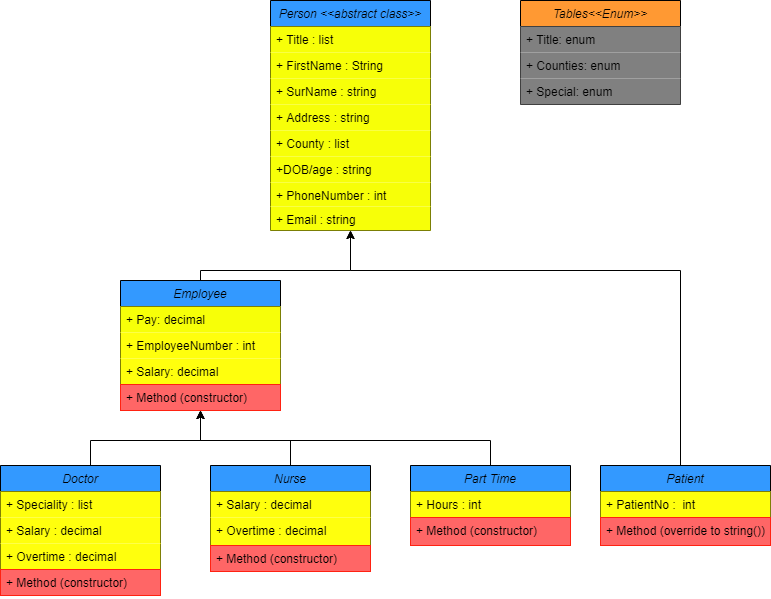

The diagram above was exported from draw.io. Its source (the exported page's mxGraphModel, read from the mxfile embedded in the PNG):
<mxGraphModel dx="1342" dy="844" grid="1" gridSize="10" guides="1" tooltips="1" connect="1" arrows="1" fold="1" page="1" pageScale="1" pageWidth="827" pageHeight="1169" math="0" shadow="0">
  <root>
    <mxCell id="WIyWlLk6GJQsqaUBKTNV-0" />
    <mxCell id="WIyWlLk6GJQsqaUBKTNV-1" parent="WIyWlLk6GJQsqaUBKTNV-0" />
    <mxCell id="F-1z84F0UD0M1E4VxjG7-36" style="edgeStyle=orthogonalEdgeStyle;rounded=0;orthogonalLoop=1;jettySize=auto;html=1;entryX=0.5;entryY=1;entryDx=0;entryDy=0;fillColor=#F7FF08;" parent="WIyWlLk6GJQsqaUBKTNV-1" source="zkfFHV4jXpPFQw0GAbJ--0" target="F-1z84F0UD0M1E4VxjG7-2" edge="1">
      <mxGeometry relative="1" as="geometry">
        <mxPoint x="380" y="320" as="targetPoint" />
        <Array as="points">
          <mxPoint x="230" y="390" />
          <mxPoint x="380" y="390" />
        </Array>
      </mxGeometry>
    </mxCell>
    <mxCell id="zkfFHV4jXpPFQw0GAbJ--0" value="Employee" style="swimlane;fontStyle=2;align=center;verticalAlign=top;childLayout=stackLayout;horizontal=1;startSize=26;horizontalStack=0;resizeParent=1;resizeLast=0;collapsible=1;marginBottom=0;rounded=0;shadow=0;strokeWidth=1;fillColor=#3399FF;" parent="WIyWlLk6GJQsqaUBKTNV-1" vertex="1">
      <mxGeometry x="150" y="400" width="160" height="130" as="geometry">
        <mxRectangle x="150" y="400" width="160" height="26" as="alternateBounds" />
      </mxGeometry>
    </mxCell>
    <mxCell id="zkfFHV4jXpPFQw0GAbJ--2" value="+ Pay: decimal" style="text;align=left;verticalAlign=top;spacingLeft=4;spacingRight=4;overflow=hidden;rotatable=0;points=[[0,0.5],[1,0.5]];portConstraint=eastwest;rounded=0;shadow=0;html=0;fillColor=#F7FF08;" parent="zkfFHV4jXpPFQw0GAbJ--0" vertex="1">
      <mxGeometry y="26" width="160" height="26" as="geometry" />
    </mxCell>
    <mxCell id="F-1z84F0UD0M1E4VxjG7-24" value="+ EmployeeNumber : int&#10;" style="text;align=left;verticalAlign=top;spacingLeft=4;spacingRight=4;overflow=hidden;rotatable=0;points=[[0,0.5],[1,0.5]];portConstraint=eastwest;rounded=0;shadow=0;html=0;fillColor=#FFFF0D;" parent="zkfFHV4jXpPFQw0GAbJ--0" vertex="1">
      <mxGeometry y="52" width="160" height="26" as="geometry" />
    </mxCell>
    <mxCell id="F-1z84F0UD0M1E4VxjG7-25" value="+ Salary: decimal" style="text;align=left;verticalAlign=top;spacingLeft=4;spacingRight=4;overflow=hidden;rotatable=0;points=[[0,0.5],[1,0.5]];portConstraint=eastwest;rounded=0;shadow=0;html=0;fillColor=#FFFF0D;" parent="zkfFHV4jXpPFQw0GAbJ--0" vertex="1">
      <mxGeometry y="78" width="160" height="26" as="geometry" />
    </mxCell>
    <mxCell id="pOsoD-3b1sQfbgrFNo6W-4" value="+ Method (constructor)" style="text;align=left;verticalAlign=top;spacingLeft=4;spacingRight=4;overflow=hidden;rotatable=0;points=[[0,0.5],[1,0.5]];portConstraint=eastwest;strokeColor=#FF2212;fillColor=#FF6666;" parent="zkfFHV4jXpPFQw0GAbJ--0" vertex="1">
      <mxGeometry y="104" width="160" height="26" as="geometry" />
    </mxCell>
    <mxCell id="F-1z84F0UD0M1E4VxjG7-2" value="Person &lt;&lt;abstract class&gt;&gt;" style="swimlane;fontStyle=2;align=center;verticalAlign=top;childLayout=stackLayout;horizontal=1;startSize=26;horizontalStack=0;resizeParent=1;resizeLast=0;collapsible=1;marginBottom=0;rounded=0;shadow=0;strokeWidth=1;fillColor=#3399FF;" parent="WIyWlLk6GJQsqaUBKTNV-1" vertex="1">
      <mxGeometry x="300" y="120" width="160" height="230" as="geometry">
        <mxRectangle x="300" y="120" width="160" height="26" as="alternateBounds" />
      </mxGeometry>
    </mxCell>
    <mxCell id="pOsoD-3b1sQfbgrFNo6W-20" value="+ Title : list" style="text;align=left;verticalAlign=top;spacingLeft=4;spacingRight=4;overflow=hidden;rotatable=0;points=[[0,0.5],[1,0.5]];portConstraint=eastwest;fillColor=#F7FF08;" parent="F-1z84F0UD0M1E4VxjG7-2" vertex="1">
      <mxGeometry y="26" width="160" height="26" as="geometry" />
    </mxCell>
    <mxCell id="F-1z84F0UD0M1E4VxjG7-3" value="+ FirstName : String" style="text;align=left;verticalAlign=top;spacingLeft=4;spacingRight=4;overflow=hidden;rotatable=0;points=[[0,0.5],[1,0.5]];portConstraint=eastwest;fillColor=#F7FF08;" parent="F-1z84F0UD0M1E4VxjG7-2" vertex="1">
      <mxGeometry y="52" width="160" height="26" as="geometry" />
    </mxCell>
    <mxCell id="F-1z84F0UD0M1E4VxjG7-4" value="+ SurName : string" style="text;align=left;verticalAlign=top;spacingLeft=4;spacingRight=4;overflow=hidden;rotatable=0;points=[[0,0.5],[1,0.5]];portConstraint=eastwest;fillColor=#F7FF08;" parent="F-1z84F0UD0M1E4VxjG7-2" vertex="1">
      <mxGeometry y="78" width="160" height="26" as="geometry" />
    </mxCell>
    <mxCell id="F-1z84F0UD0M1E4VxjG7-5" value="+ Address : string" style="text;align=left;verticalAlign=top;spacingLeft=4;spacingRight=4;overflow=hidden;rotatable=0;points=[[0,0.5],[1,0.5]];portConstraint=eastwest;fillColor=#F7FF08;" parent="F-1z84F0UD0M1E4VxjG7-2" vertex="1">
      <mxGeometry y="104" width="160" height="26" as="geometry" />
    </mxCell>
    <mxCell id="F-1z84F0UD0M1E4VxjG7-6" value="+ County : list" style="text;align=left;verticalAlign=top;spacingLeft=4;spacingRight=4;overflow=hidden;rotatable=0;points=[[0,0.5],[1,0.5]];portConstraint=eastwest;fillColor=#F7FF08;" parent="F-1z84F0UD0M1E4VxjG7-2" vertex="1">
      <mxGeometry y="130" width="160" height="26" as="geometry" />
    </mxCell>
    <mxCell id="F-1z84F0UD0M1E4VxjG7-7" value="+DOB/age : string " style="text;align=left;verticalAlign=top;spacingLeft=4;spacingRight=4;overflow=hidden;rotatable=0;points=[[0,0.5],[1,0.5]];portConstraint=eastwest;rounded=0;shadow=0;html=0;fillColor=#F7FF08;" parent="F-1z84F0UD0M1E4VxjG7-2" vertex="1">
      <mxGeometry y="156" width="160" height="26" as="geometry" />
    </mxCell>
    <mxCell id="F-1z84F0UD0M1E4VxjG7-8" value="+ PhoneNumber : int&#10;" style="text;align=left;verticalAlign=top;spacingLeft=4;spacingRight=4;overflow=hidden;rotatable=0;points=[[0,0.5],[1,0.5]];portConstraint=eastwest;rounded=0;shadow=0;html=0;fillColor=#F7FF08;" parent="F-1z84F0UD0M1E4VxjG7-2" vertex="1">
      <mxGeometry y="182" width="160" height="24" as="geometry" />
    </mxCell>
    <mxCell id="pOsoD-3b1sQfbgrFNo6W-19" value="+ Email : string" style="text;align=left;verticalAlign=top;spacingLeft=4;spacingRight=4;overflow=hidden;rotatable=0;points=[[0,0.5],[1,0.5]];portConstraint=eastwest;rounded=0;shadow=0;html=0;fillColor=#F7FF08;" parent="F-1z84F0UD0M1E4VxjG7-2" vertex="1">
      <mxGeometry y="206" width="160" height="24" as="geometry" />
    </mxCell>
    <mxCell id="F-1z84F0UD0M1E4VxjG7-37" style="edgeStyle=orthogonalEdgeStyle;rounded=0;orthogonalLoop=1;jettySize=auto;html=1;entryX=0.5;entryY=1;entryDx=0;entryDy=0;fillColor=#FFFF0D;" parent="WIyWlLk6GJQsqaUBKTNV-1" source="F-1z84F0UD0M1E4VxjG7-9" target="zkfFHV4jXpPFQw0GAbJ--0" edge="1">
      <mxGeometry relative="1" as="geometry">
        <Array as="points">
          <mxPoint x="120" y="560" />
          <mxPoint x="230" y="560" />
        </Array>
      </mxGeometry>
    </mxCell>
    <mxCell id="F-1z84F0UD0M1E4VxjG7-9" value="Doctor" style="swimlane;fontStyle=2;align=center;verticalAlign=top;childLayout=stackLayout;horizontal=1;startSize=26;horizontalStack=0;resizeParent=1;resizeLast=0;collapsible=1;marginBottom=0;rounded=0;shadow=0;strokeWidth=1;fillColor=#3399FF;" parent="WIyWlLk6GJQsqaUBKTNV-1" vertex="1">
      <mxGeometry x="30" y="585" width="160" height="130" as="geometry">
        <mxRectangle x="30" y="585" width="160" height="26" as="alternateBounds" />
      </mxGeometry>
    </mxCell>
    <mxCell id="F-1z84F0UD0M1E4VxjG7-18" value="+ Speciality : list" style="text;align=left;verticalAlign=top;spacingLeft=4;spacingRight=4;overflow=hidden;rotatable=0;points=[[0,0.5],[1,0.5]];portConstraint=eastwest;fillColor=#FFFF0D;" parent="F-1z84F0UD0M1E4VxjG7-9" vertex="1">
      <mxGeometry y="26" width="160" height="26" as="geometry" />
    </mxCell>
    <mxCell id="F-1z84F0UD0M1E4VxjG7-26" value="+ Salary : decimal&#10;" style="text;align=left;verticalAlign=top;spacingLeft=4;spacingRight=4;overflow=hidden;rotatable=0;points=[[0,0.5],[1,0.5]];portConstraint=eastwest;fillColor=#FFFF0D;" parent="F-1z84F0UD0M1E4VxjG7-9" vertex="1">
      <mxGeometry y="52" width="160" height="26" as="geometry" />
    </mxCell>
    <mxCell id="F-1z84F0UD0M1E4VxjG7-27" value="+ Overtime : decimal&#10;" style="text;align=left;verticalAlign=top;spacingLeft=4;spacingRight=4;overflow=hidden;rotatable=0;points=[[0,0.5],[1,0.5]];portConstraint=eastwest;fillColor=#FFFF0D;" parent="F-1z84F0UD0M1E4VxjG7-9" vertex="1">
      <mxGeometry y="78" width="160" height="26" as="geometry" />
    </mxCell>
    <mxCell id="pOsoD-3b1sQfbgrFNo6W-0" value="+ Method (constructor)" style="text;align=left;verticalAlign=top;spacingLeft=4;spacingRight=4;overflow=hidden;rotatable=0;points=[[0,0.5],[1,0.5]];portConstraint=eastwest;strokeColor=#FF2212;fillColor=#FF6666;" parent="F-1z84F0UD0M1E4VxjG7-9" vertex="1">
      <mxGeometry y="104" width="160" height="26" as="geometry" />
    </mxCell>
    <mxCell id="F-1z84F0UD0M1E4VxjG7-38" style="edgeStyle=orthogonalEdgeStyle;rounded=0;orthogonalLoop=1;jettySize=auto;html=1;entryX=0.5;entryY=1;entryDx=0;entryDy=0;fillColor=#FFFF0D;" parent="WIyWlLk6GJQsqaUBKTNV-1" source="F-1z84F0UD0M1E4VxjG7-20" target="zkfFHV4jXpPFQw0GAbJ--0" edge="1">
      <mxGeometry relative="1" as="geometry">
        <Array as="points">
          <mxPoint x="320" y="560" />
          <mxPoint x="230" y="560" />
        </Array>
      </mxGeometry>
    </mxCell>
    <mxCell id="F-1z84F0UD0M1E4VxjG7-20" value="Nurse&#10;" style="swimlane;fontStyle=2;align=center;verticalAlign=top;childLayout=stackLayout;horizontal=1;startSize=26;horizontalStack=0;resizeParent=1;resizeLast=0;collapsible=1;marginBottom=0;rounded=0;shadow=0;strokeWidth=1;fillColor=#3399FF;" parent="WIyWlLk6GJQsqaUBKTNV-1" vertex="1">
      <mxGeometry x="240" y="585" width="160" height="106" as="geometry">
        <mxRectangle x="240" y="585" width="160" height="26" as="alternateBounds" />
      </mxGeometry>
    </mxCell>
    <mxCell id="F-1z84F0UD0M1E4VxjG7-22" value="+ Salary : decimal&#10;" style="text;align=left;verticalAlign=top;spacingLeft=4;spacingRight=4;overflow=hidden;rotatable=0;points=[[0,0.5],[1,0.5]];portConstraint=eastwest;fillColor=#FFFF0D;" parent="F-1z84F0UD0M1E4VxjG7-20" vertex="1">
      <mxGeometry y="26" width="160" height="26" as="geometry" />
    </mxCell>
    <mxCell id="F-1z84F0UD0M1E4VxjG7-23" value="+ Overtime : decimal&#10;" style="text;align=left;verticalAlign=top;spacingLeft=4;spacingRight=4;overflow=hidden;rotatable=0;points=[[0,0.5],[1,0.5]];portConstraint=eastwest;fillColor=#FFFF0D;" parent="F-1z84F0UD0M1E4VxjG7-20" vertex="1">
      <mxGeometry y="52" width="160" height="28" as="geometry" />
    </mxCell>
    <mxCell id="pOsoD-3b1sQfbgrFNo6W-1" value="+ Method (constructor)" style="text;align=left;verticalAlign=top;spacingLeft=4;spacingRight=4;overflow=hidden;rotatable=0;points=[[0,0.5],[1,0.5]];portConstraint=eastwest;strokeColor=#FF2212;fillColor=#FF6666;" parent="F-1z84F0UD0M1E4VxjG7-20" vertex="1">
      <mxGeometry y="80" width="160" height="26" as="geometry" />
    </mxCell>
    <mxCell id="F-1z84F0UD0M1E4VxjG7-35" style="edgeStyle=orthogonalEdgeStyle;rounded=0;orthogonalLoop=1;jettySize=auto;html=1;entryX=0.5;entryY=1;entryDx=0;entryDy=0;" parent="WIyWlLk6GJQsqaUBKTNV-1" source="F-1z84F0UD0M1E4VxjG7-30" target="F-1z84F0UD0M1E4VxjG7-2" edge="1">
      <mxGeometry relative="1" as="geometry">
        <Array as="points">
          <mxPoint x="710" y="390" />
          <mxPoint x="380" y="390" />
        </Array>
      </mxGeometry>
    </mxCell>
    <mxCell id="F-1z84F0UD0M1E4VxjG7-30" value="Patient&#10;" style="swimlane;fontStyle=2;align=center;verticalAlign=top;childLayout=stackLayout;horizontal=1;startSize=26;horizontalStack=0;resizeParent=1;resizeLast=0;collapsible=1;marginBottom=0;rounded=0;shadow=0;strokeWidth=1;fillColor=#3399FF;" parent="WIyWlLk6GJQsqaUBKTNV-1" vertex="1">
      <mxGeometry x="630" y="585" width="170" height="80" as="geometry">
        <mxRectangle x="630" y="585" width="160" height="26" as="alternateBounds" />
      </mxGeometry>
    </mxCell>
    <mxCell id="F-1z84F0UD0M1E4VxjG7-32" value="+ PatientNo :  int&#10;" style="text;align=left;verticalAlign=top;spacingLeft=4;spacingRight=4;overflow=hidden;rotatable=0;points=[[0,0.5],[1,0.5]];portConstraint=eastwest;fillColor=#FFFF0D;" parent="F-1z84F0UD0M1E4VxjG7-30" vertex="1">
      <mxGeometry y="26" width="170" height="26" as="geometry" />
    </mxCell>
    <mxCell id="pOsoD-3b1sQfbgrFNo6W-3" value="+ Method (override to string())" style="text;align=left;verticalAlign=top;spacingLeft=4;spacingRight=4;overflow=hidden;rotatable=0;points=[[0,0.5],[1,0.5]];portConstraint=eastwest;strokeColor=#FF2212;fillColor=#FF6666;" parent="F-1z84F0UD0M1E4VxjG7-30" vertex="1">
      <mxGeometry y="52" width="170" height="28" as="geometry" />
    </mxCell>
    <mxCell id="F-1z84F0UD0M1E4VxjG7-39" style="edgeStyle=orthogonalEdgeStyle;rounded=0;orthogonalLoop=1;jettySize=auto;html=1;entryX=0.5;entryY=1;entryDx=0;entryDy=0;fillColor=#FFFF0D;" parent="WIyWlLk6GJQsqaUBKTNV-1" source="F-1z84F0UD0M1E4VxjG7-33" target="zkfFHV4jXpPFQw0GAbJ--0" edge="1">
      <mxGeometry relative="1" as="geometry">
        <Array as="points">
          <mxPoint x="520" y="560" />
          <mxPoint x="230" y="560" />
        </Array>
      </mxGeometry>
    </mxCell>
    <mxCell id="F-1z84F0UD0M1E4VxjG7-33" value="Part Time&#10;" style="swimlane;fontStyle=2;align=center;verticalAlign=top;childLayout=stackLayout;horizontal=1;startSize=26;horizontalStack=0;resizeParent=1;resizeLast=0;collapsible=1;marginBottom=0;rounded=0;shadow=0;strokeWidth=1;fillColor=#3399FF;" parent="WIyWlLk6GJQsqaUBKTNV-1" vertex="1">
      <mxGeometry x="440" y="585" width="160" height="80" as="geometry">
        <mxRectangle x="440" y="585" width="160" height="26" as="alternateBounds" />
      </mxGeometry>
    </mxCell>
    <mxCell id="F-1z84F0UD0M1E4VxjG7-34" value="+ Hours : int&#10;" style="text;align=left;verticalAlign=top;spacingLeft=4;spacingRight=4;overflow=hidden;rotatable=0;points=[[0,0.5],[1,0.5]];portConstraint=eastwest;fillColor=#FFFF0D;" parent="F-1z84F0UD0M1E4VxjG7-33" vertex="1">
      <mxGeometry y="26" width="160" height="26" as="geometry" />
    </mxCell>
    <mxCell id="pOsoD-3b1sQfbgrFNo6W-2" value="+ Method (constructor)" style="text;align=left;verticalAlign=top;spacingLeft=4;spacingRight=4;overflow=hidden;rotatable=0;points=[[0,0.5],[1,0.5]];portConstraint=eastwest;strokeColor=#FF2212;fillColor=#FF6666;" parent="F-1z84F0UD0M1E4VxjG7-33" vertex="1">
      <mxGeometry y="52" width="160" height="28" as="geometry" />
    </mxCell>
    <mxCell id="pOsoD-3b1sQfbgrFNo6W-5" value="Tables&lt;&lt;Enum&gt;&gt;" style="swimlane;fontStyle=2;align=center;verticalAlign=top;childLayout=stackLayout;horizontal=1;startSize=26;horizontalStack=0;resizeParent=1;resizeLast=0;collapsible=1;marginBottom=0;rounded=0;shadow=0;strokeWidth=1;fillColor=#FF9933;" parent="WIyWlLk6GJQsqaUBKTNV-1" vertex="1">
      <mxGeometry x="550" y="120" width="160" height="104" as="geometry">
        <mxRectangle x="550" y="120" width="160" height="26" as="alternateBounds" />
      </mxGeometry>
    </mxCell>
    <mxCell id="pOsoD-3b1sQfbgrFNo6W-6" value="+ Title: enum" style="text;align=left;verticalAlign=top;spacingLeft=4;spacingRight=4;overflow=hidden;rotatable=0;points=[[0,0.5],[1,0.5]];portConstraint=eastwest;rounded=0;shadow=0;html=0;fillColor=#808080;" parent="pOsoD-3b1sQfbgrFNo6W-5" vertex="1">
      <mxGeometry y="26" width="160" height="26" as="geometry" />
    </mxCell>
    <mxCell id="pOsoD-3b1sQfbgrFNo6W-10" value="+ Counties: enum" style="text;align=left;verticalAlign=top;spacingLeft=4;spacingRight=4;overflow=hidden;rotatable=0;points=[[0,0.5],[1,0.5]];portConstraint=eastwest;rounded=0;shadow=0;html=0;fillColor=#808080;" parent="pOsoD-3b1sQfbgrFNo6W-5" vertex="1">
      <mxGeometry y="52" width="160" height="26" as="geometry" />
    </mxCell>
    <mxCell id="pOsoD-3b1sQfbgrFNo6W-11" value="+ Special: enum" style="text;align=left;verticalAlign=top;spacingLeft=4;spacingRight=4;overflow=hidden;rotatable=0;points=[[0,0.5],[1,0.5]];portConstraint=eastwest;rounded=0;shadow=0;html=0;fillColor=#808080;" parent="pOsoD-3b1sQfbgrFNo6W-5" vertex="1">
      <mxGeometry y="78" width="160" height="26" as="geometry" />
    </mxCell>
  </root>
</mxGraphModel>